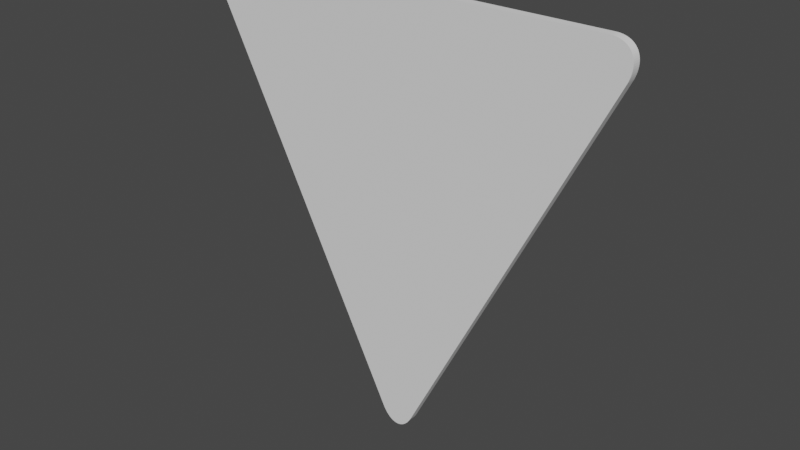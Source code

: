 # Source: triangle.blend  (saved by Blender 3.6.11; exported with 4.5.12 LTS)
import bpy
from mathutils import Matrix  # noqa: F401  (used for matrix-valued properties, if any)

bpy.ops.wm.read_factory_settings(use_empty=True)
scene = bpy.context.scene
scene.name = 'Scene'

# ---- world
world_world = bpy.data.worlds.new('World'); scene.world = world_world
world_world.use_nodes = True; world_world.node_tree.nodes.clear()
_N = world_world.node_tree.nodes; _L = world_world.node_tree.links
n0 = _N.new('ShaderNodeOutputWorld'); n0.name = 'World Output'; n0.location = (300, 300)
n1 = _N.new('ShaderNodeBackground'); n1.name = 'Background'; n1.location = (10, 300)
n1.inputs[0].default_value = (0.05088, 0.05088, 0.05088, 1.0)
_L.new(n1.outputs[0], n0.inputs[0])
n0.is_active_output = True
world_world.color = (0.05088, 0.05088, 0.05088)
world_world.use_sun_shadow = False
world_world.sun_shadow_jitter_overblur = 0.0

# ---- meshes
me_cylinder_001 = bpy.data.meshes.new('Cylinder.001')
me_cylinder_001.from_pydata([(-0.065, 0.8874, -1.0), (0.065, 0.8874, -1.0), (-0.06079, 0.8943, -1.0), (-0.05634, 0.9006, -1.0), (-0.05167, 0.9065, -1.0), (-0.04679, 0.9119, -1.0), (-0.04173, 0.9167, -1.0), (-0.03651, 0.921, -1.0), (-0.03114, 0.9246, -1.0), (-0.02565, 0.9277, -1.0), (-0.02005, 0.9302, -1.0), (-0.01438, 0.9321, -1.0), (-0.008651, 0.9333, -1.0), (-0.002887, 0.934, -1.0), (0.002887, 0.934, -1.0), (0.008651, 0.9333, -1.0), (0.01438, 0.9321, -1.0), (0.02005, 0.9302, -1.0), (0.02565, 0.9277, -1.0), (0.03114, 0.9246, -1.0), (0.03651, 0.921, -1.0), (0.04173, 0.9167, -1.0), (0.04679, 0.9119, -1.0), (0.05167, 0.9065, -1.0), (0.05634, 0.9006, -1.0), (0.06079, 0.8943, -1.0), (0.065, 0.8874, 1.0), (-0.065, 0.8874, 1.0), (0.06079, 0.8943, 1.0), (0.05634, 0.9006, 1.0), (0.05167, 0.9065, 1.0), (0.04679, 0.9119, 1.0), (0.04173, 0.9167, 1.0), (0.03651, 0.921, 1.0), (0.03114, 0.9246, 1.0), (0.02565, 0.9277, 1.0), (0.02005, 0.9302, 1.0), (0.01438, 0.9321, 1.0), (0.008651, 0.9333, 1.0), (0.002887, 0.934, 1.0), (-0.002887, 0.934, 1.0), (-0.008651, 0.9333, 1.0), (-0.01438, 0.9321, 1.0), (-0.02005, 0.9302, 1.0), (-0.02565, 0.9277, 1.0), (-0.03114, 0.9246, 1.0), (-0.03651, 0.921, 1.0), (-0.04173, 0.9167, 1.0), (-0.04679, 0.9119, 1.0), (-0.05167, 0.9065, 1.0), (-0.05634, 0.9006, 1.0), (-0.06079, 0.8943, 1.0), (0.801, -0.3874, -1.0), (0.736, -0.5, -1.0), (0.8049, -0.3945, -1.0), (0.8081, -0.4015, -1.0), (0.8109, -0.4085, -1.0), (0.8131, -0.4154, -1.0), (0.8147, -0.4222, -1.0), (0.8158, -0.4289, -1.0), (0.8163, -0.4354, -1.0), (0.8163, -0.4417, -1.0), (0.8156, -0.4477, -1.0), (0.8144, -0.4536, -1.0), (0.8126, -0.4592, -1.0), (0.8103, -0.4645, -1.0), (0.8074, -0.4695, -1.0), (0.804, -0.4742, -1.0), (0.8, -0.4785, -1.0), (0.7956, -0.4825, -1.0), (0.7906, -0.4861, -1.0), (0.7852, -0.4893, -1.0), (0.7793, -0.4921, -1.0), (0.773, -0.4945, -1.0), (0.7663, -0.4965, -1.0), (0.7592, -0.498, -1.0), (0.7518, -0.4991, -1.0), (0.7441, -0.4998, -1.0), (0.736, -0.5, 1.0), (0.801, -0.3874, 1.0), (0.7441, -0.4998, 1.0), (0.7518, -0.4991, 1.0), (0.7592, -0.498, 1.0), (0.7663, -0.4965, 1.0), (0.773, -0.4945, 1.0), (0.7793, -0.4921, 1.0), (0.7852, -0.4893, 1.0), (0.7906, -0.4861, 1.0), (0.7956, -0.4825, 1.0), (0.8, -0.4785, 1.0), (0.804, -0.4742, 1.0), (0.8074, -0.4695, 1.0), (0.8103, -0.4645, 1.0), (0.8126, -0.4592, 1.0), (0.8144, -0.4536, 1.0), (0.8156, -0.4477, 1.0), (0.8163, -0.4417, 1.0), (0.8163, -0.4354, 1.0), (0.8158, -0.4289, 1.0), (0.8147, -0.4222, 1.0), (0.8131, -0.4154, 1.0), (0.8109, -0.4085, 1.0), (0.8081, -0.4015, 1.0), (0.8049, -0.3945, 1.0), (-0.736, -0.5, -1.0), (-0.801, -0.3874, -1.0), (-0.7441, -0.4998, -1.0), (-0.7518, -0.4991, -1.0), (-0.7592, -0.498, -1.0), (-0.7663, -0.4965, -1.0), (-0.773, -0.4945, -1.0), (-0.7793, -0.4921, -1.0), (-0.7852, -0.4893, -1.0), (-0.7906, -0.4861, -1.0), (-0.7956, -0.4825, -1.0), (-0.8, -0.4785, -1.0), (-0.804, -0.4742, -1.0), (-0.8074, -0.4695, -1.0), (-0.8103, -0.4645, -1.0), (-0.8126, -0.4592, -1.0), (-0.8144, -0.4536, -1.0), (-0.8156, -0.4477, -1.0), (-0.8163, -0.4417, -1.0), (-0.8163, -0.4354, -1.0), (-0.8158, -0.4289, -1.0), (-0.8147, -0.4222, -1.0), (-0.8131, -0.4154, -1.0), (-0.8109, -0.4085, -1.0), (-0.8081, -0.4015, -1.0), (-0.8049, -0.3945, -1.0), (-0.801, -0.3874, 1.0), (-0.736, -0.5, 1.0), (-0.8049, -0.3945, 1.0), (-0.8081, -0.4015, 1.0), (-0.8109, -0.4085, 1.0), (-0.8131, -0.4154, 1.0), (-0.8147, -0.4222, 1.0), (-0.8158, -0.4289, 1.0), (-0.8163, -0.4354, 1.0), (-0.8163, -0.4417, 1.0), (-0.8156, -0.4477, 1.0), (-0.8144, -0.4536, 1.0), (-0.8126, -0.4592, 1.0), (-0.8103, -0.4645, 1.0), (-0.8074, -0.4695, 1.0), (-0.804, -0.4742, 1.0), (-0.8, -0.4785, 1.0), (-0.7956, -0.4825, 1.0), (-0.7906, -0.4861, 1.0), (-0.7852, -0.4893, 1.0), (-0.7793, -0.4921, 1.0), (-0.773, -0.4945, 1.0), (-0.7663, -0.4965, 1.0), (-0.7592, -0.498, 1.0), (-0.7518, -0.4991, 1.0), (-0.7441, -0.4998, 1.0)], [], [(0, 2, 3, 4, 5, 6, 7, 8, 9, 10, 11, 12, 13, 14, 15, 16, 17, 18, 19, 20, 21, 22, 23, 24, 25, 1, 52, 54, 55, 56, 57, 58, 59, 60, 61, 62, 63, 64, 65, 66, 67, 68, 69, 70, 71, 72, 73, 74, 75, 76, 77, 53, 104, 106, 107, 108, 109, 110, 111, 112, 113, 114, 115, 116, 117, 118, 119, 120, 121, 122, 123, 124, 125, 126, 127, 128, 129, 105), (78, 80, 81, 82, 83, 84, 85, 86, 87, 88, 89, 90, 91, 92, 93, 94, 95, 96, 97, 98, 99, 100, 101, 102, 103, 79, 26, 28, 29, 30, 31, 32, 33, 34, 35, 36, 37, 38, 39, 40, 41, 42, 43, 44, 45, 46, 47, 48, 49, 50, 51, 27, 130, 132, 133, 134, 135, 136, 137, 138, 139, 140, 141, 142, 143, 144, 145, 146, 147, 148, 149, 150, 151, 152, 153, 154, 155, 131), (105, 130, 27, 0), (0, 27, 51, 2), (2, 51, 50, 3), (3, 50, 49, 4), (4, 49, 48, 5), (5, 48, 47, 6), (6, 47, 46, 7), (7, 46, 45, 8), (8, 45, 44, 9), (9, 44, 43, 10), (10, 43, 42, 11), (11, 42, 41, 12), (12, 41, 40, 13), (13, 40, 39, 14), (14, 39, 38, 15), (15, 38, 37, 16), (16, 37, 36, 17), (17, 36, 35, 18), (18, 35, 34, 19), (19, 34, 33, 20), (20, 33, 32, 21), (21, 32, 31, 22), (22, 31, 30, 23), (23, 30, 29, 24), (24, 29, 28, 25), (25, 28, 26, 1), (78, 53, 77, 80), (80, 77, 76, 81), (81, 76, 75, 82), (82, 75, 74, 83), (83, 74, 73, 84), (84, 73, 72, 85), (85, 72, 71, 86), (86, 71, 70, 87), (87, 70, 69, 88), (88, 69, 68, 89), (89, 68, 67, 90), (90, 67, 66, 91), (91, 66, 65, 92), (92, 65, 64, 93), (93, 64, 63, 94), (94, 63, 62, 95), (95, 62, 61, 96), (96, 61, 60, 97), (97, 60, 59, 98), (98, 59, 58, 99), (99, 58, 57, 100), (100, 57, 56, 101), (101, 56, 55, 102), (102, 55, 54, 103), (103, 54, 52, 79), (1, 26, 79, 52), (130, 105, 129, 132), (132, 129, 128, 133), (133, 128, 127, 134), (134, 127, 126, 135), (135, 126, 125, 136), (136, 125, 124, 137), (137, 124, 123, 138), (138, 123, 122, 139), (139, 122, 121, 140), (140, 121, 120, 141), (141, 120, 119, 142), (142, 119, 118, 143), (143, 118, 117, 144), (144, 117, 116, 145), (145, 116, 115, 146), (146, 115, 114, 147), (147, 114, 113, 148), (148, 113, 112, 149), (149, 112, 111, 150), (150, 111, 110, 151), (151, 110, 109, 152), (152, 109, 108, 153), (153, 108, 107, 154), (154, 107, 106, 155), (155, 106, 104, 131), (53, 78, 131, 104)])
_uv = me_cylinder_001.uv_layers.new(name='UVMap')
_uv.uv.foreach_set('vector', [0.5395, 0.04901, 0.5371, 0.04441, 0.5345, 0.04013, 0.5318, 0.03618, 0.5289, 0.03259, 0.526, 0.02935, 0.5229, 0.02649, 0.5198, 0.02402, 0.5166, 0.02194, 0.5133, 0.02027, 0.51, 0.01901, 0.5066, 0.01817, 0.5033, 0.01775, 0.4999, 0.01775, 0.4965, 0.01817, 0.4932, 0.01901, 0.4898, 0.02026, 0.4866, 0.02193, 0.4833, 0.02401, 0.4802, 0.02648, 0.4771, 0.02934, 0.4742, 0.03257, 0.4713, 0.03617, 0.4685, 0.04011, 0.4659, 0.04439, 0.4635, 0.04899, 0.03019, 0.9047, 0.02794, 0.9095, 0.02599, 0.9142, 0.02437, 0.9189, 0.02306, 0.9235, 0.02209, 0.9281, 0.02144, 0.9326, 0.02114, 0.9369, 0.02117, 0.9412, 0.02153, 0.9452, 0.02223, 0.9492, 0.02326, 0.9529, 0.02462, 0.9565, 0.02629, 0.9598, 0.02829, 0.963, 0.03059, 0.9659, 0.0332, 0.9686, 0.03609, 0.971, 0.03925, 0.9731, 0.04268, 0.975, 0.04637, 0.9766, 0.05029, 0.978, 0.05443, 0.979, 0.05877, 0.9797, 0.0633, 0.9802, 0.068, 0.9803, 0.9295, 0.9806, 0.9342, 0.9804, 0.9387, 0.98, 0.9431, 0.9792, 0.9472, 0.9782, 0.9511, 0.9769, 0.9548, 0.9753, 0.9583, 0.9734, 0.9615, 0.9712, 0.9644, 0.9688, 0.967, 0.9662, 0.9693, 0.9632, 0.9713, 0.9601, 0.973, 0.9567, 0.9744, 0.9532, 0.9754, 0.9494, 0.9762, 0.9455, 0.9766, 0.9414, 0.9766, 0.9372, 0.9763, 0.9328, 0.9757, 0.9284, 0.9748, 0.9238, 0.9735, 0.9192, 0.9719, 0.9145, 0.97, 0.9097, 0.9677, 0.905, 0.07219, 0.9792, 0.06751, 0.9791, 0.06299, 0.9786, 0.05867, 0.9779, 0.05454, 0.9768, 0.05063, 0.9755, 0.04696, 0.9739, 0.04354, 0.972, 0.04037, 0.9699, 0.03749, 0.9675, 0.03489, 0.9648, 0.03258, 0.9619, 0.03058, 0.9588, 0.0289, 0.9554, 0.02753, 0.9519, 0.02649, 0.9481, 0.02578, 0.9442, 0.02541, 0.9401, 0.02536, 0.9359, 0.02565, 0.9316, 0.02628, 0.9271, 0.02723, 0.9226, 0.02851, 0.918, 0.03012, 0.9133, 0.03203, 0.9086, 0.03426, 0.9039, 0.4626, 0.05192, 0.465, 0.04734, 0.4676, 0.04308, 0.4704, 0.03916, 0.4732, 0.03558, 0.4761, 0.03236, 0.4792, 0.02952, 0.4823, 0.02706, 0.4855, 0.025, 0.4888, 0.02334, 0.4921, 0.02209, 0.4954, 0.02126, 0.4988, 0.02084, 0.5021, 0.02085, 0.5055, 0.02127, 0.5088, 0.02212, 0.5121, 0.02337, 0.5154, 0.02504, 0.5186, 0.02712, 0.5217, 0.02958, 0.5248, 0.03244, 0.5277, 0.03566, 0.5306, 0.03925, 0.5333, 0.04319, 0.5359, 0.04746, 0.5384, 0.05204, 0.9679, 0.9054, 0.9701, 0.9101, 0.972, 0.9148, 0.9736, 0.9195, 0.9749, 0.9241, 0.9759, 0.9286, 0.9765, 0.9331, 0.9768, 0.9374, 0.9768, 0.9417, 0.9764, 0.9457, 0.9757, 0.9496, 0.9747, 0.9534, 0.9733, 0.9569, 0.9716, 0.9603, 0.9696, 0.9634, 0.9673, 0.9663, 0.9647, 0.9689, 0.9619, 0.9713, 0.9587, 0.9735, 0.9553, 0.9754, 0.9516, 0.9769, 0.9477, 0.9783, 0.9436, 0.9793, 0.9392, 0.98, 0.9347, 0.9805, 0.9301, 0.9806, 0.002339, 0.9954, 0.002339, 0.9968, 0.002909, 0.9968, 0.002909, 0.9954, 0.002909, 0.9954, 0.002909, 0.9968, 0.002912, 0.9968, 0.002912, 0.9954, 0.002912, 0.9954, 0.002912, 0.9968, 0.002915, 0.9968, 0.002915, 0.9954, 0.002915, 0.9954, 0.002915, 0.9968, 0.002918, 0.9968, 0.002918, 0.9954, 0.002918, 0.9954, 0.002918, 0.9968, 0.002921, 0.9968, 0.002921, 0.9954, 0.002921, 0.9954, 0.002921, 0.9968, 0.002923, 0.9968, 0.002923, 0.9954, 0.002923, 0.9954, 0.002923, 0.9968, 0.002926, 0.9968, 0.002926, 0.9954, 0.002926, 0.9954, 0.002926, 0.9968, 0.002928, 0.9968, 0.002928, 0.9954, 0.002928, 0.9954, 0.002928, 0.9968, 0.00293, 0.9968, 0.00293, 0.9954, 0.00293, 0.9954, 0.00293, 0.9968, 0.002932, 0.9968, 0.002932, 0.9954, 0.002932, 0.9954, 0.002932, 0.9968, 0.002934, 0.9968, 0.002934, 0.9954, 0.002934, 0.9954, 0.002934, 0.9968, 0.002935, 0.9968, 0.002935, 0.9954, 0.002935, 0.9954, 0.002935, 0.9968, 0.002937, 0.9968, 0.002937, 0.9954, 0.002937, 0.9954, 0.002937, 0.9968, 0.0009695, 0.9968, 0.0009695, 0.9954, 0.0009695, 0.9954, 0.0009695, 0.9968, 0.0009708, 0.9968, 0.0009708, 0.9954, 0.0009708, 0.9954, 0.0009708, 0.9968, 0.0009724, 0.9968, 0.0009724, 0.9954, 0.0009724, 0.9954, 0.0009724, 0.9968, 0.0009741, 0.9968, 0.0009741, 0.9954, 0.0009741, 0.9954, 0.0009741, 0.9968, 0.000976, 0.9968, 0.000976, 0.9954, 0.000976, 0.9954, 0.000976, 0.9968, 0.0009781, 0.9968, 0.0009781, 0.9954, 0.0009781, 0.9954, 0.0009781, 0.9968, 0.0009804, 0.9968, 0.0009804, 0.9954, 0.0009804, 0.9954, 0.0009804, 0.9968, 0.0009828, 0.9968, 0.0009828, 0.9954, 0.0009828, 0.9954, 0.0009828, 0.9968, 0.0009854, 0.9968, 0.0009854, 0.9954, 0.0009854, 0.9954, 0.0009854, 0.9968, 0.0009882, 0.9968, 0.0009882, 0.9954, 0.0009882, 0.9954, 0.0009882, 0.9968, 0.000991, 0.9968, 0.000991, 0.9954, 0.000991, 0.9954, 0.000991, 0.9968, 0.000994, 0.9968, 0.000994, 0.9954, 0.000994, 0.9954, 0.000994, 0.9968, 0.0009971, 0.9968, 0.0009971, 0.9954, 0.001668, 0.9968, 0.001668, 0.9954, 0.001665, 0.9954, 0.001665, 0.9968, 0.001665, 0.9968, 0.001665, 0.9954, 0.001662, 0.9954, 0.001662, 0.9968, 0.001662, 0.9968, 0.001662, 0.9954, 0.001659, 0.9954, 0.001659, 0.9968, 0.001659, 0.9968, 0.001659, 0.9954, 0.001656, 0.9954, 0.001656, 0.9968, 0.001656, 0.9968, 0.001656, 0.9954, 0.001654, 0.9954, 0.001654, 0.9968, 0.001654, 0.9968, 0.001654, 0.9954, 0.001651, 0.9954, 0.001651, 0.9968, 0.001651, 0.9968, 0.001651, 0.9954, 0.001649, 0.9954, 0.001649, 0.9968, 0.001649, 0.9968, 0.001649, 0.9954, 0.001647, 0.9954, 0.001647, 0.9968, 0.001647, 0.9968, 0.001647, 0.9954, 0.001645, 0.9954, 0.001645, 0.9968, 0.001645, 0.9968, 0.001645, 0.9954, 0.001643, 0.9954, 0.001643, 0.9968, 0.001643, 0.9968, 0.001643, 0.9954, 0.001642, 0.9954, 0.001642, 0.9968, 0.001642, 0.9968, 0.001642, 0.9954, 0.00164, 0.9954, 0.00164, 0.9968, 0.00164, 0.9968, 0.00164, 0.9954, 0.001595, 0.9954, 0.001595, 0.9968, 0.001595, 0.9968, 0.001595, 0.9954, 0.001594, 0.9954, 0.001594, 0.9968, 0.001594, 0.9968, 0.001594, 0.9954, 0.001592, 0.9954, 0.001592, 0.9968, 0.001592, 0.9968, 0.001592, 0.9954, 0.00159, 0.9954, 0.00159, 0.9968, 0.00159, 0.9968, 0.00159, 0.9954, 0.001588, 0.9954, 0.001588, 0.9968, 0.001588, 0.9968, 0.001588, 0.9954, 0.001586, 0.9954, 0.001586, 0.9968, 0.001586, 0.9968, 0.001586, 0.9954, 0.001584, 0.9954, 0.001584, 0.9968, 0.001584, 0.9968, 0.001584, 0.9954, 0.001582, 0.9954, 0.001582, 0.9968, 0.001582, 0.9968, 0.001582, 0.9954, 0.001579, 0.9954, 0.001579, 0.9968, 0.001579, 0.9968, 0.001579, 0.9954, 0.001576, 0.9954, 0.001576, 0.9968, 0.001576, 0.9968, 0.001576, 0.9954, 0.001573, 0.9954, 0.001573, 0.9968, 0.001573, 0.9968, 0.001573, 0.9954, 0.00157, 0.9954, 0.00157, 0.9968, 0.00157, 0.9968, 0.00157, 0.9954, 0.001567, 0.9954, 0.001567, 0.9968, 0.0009971, 0.9954, 0.0009971, 0.9968, 0.001567, 0.9968, 0.001567, 0.9954, 0.002339, 0.9968, 0.002339, 0.9954, 0.002336, 0.9954, 0.002336, 0.9968, 0.002336, 0.9968, 0.002336, 0.9954, 0.002333, 0.9954, 0.002333, 0.9968, 0.002333, 0.9968, 0.002333, 0.9954, 0.00233, 0.9954, 0.00233, 0.9968, 0.00233, 0.9968, 0.00233, 0.9954, 0.002327, 0.9954, 0.002327, 0.9968, 0.002327, 0.9968, 0.002327, 0.9954, 0.002325, 0.9954, 0.002325, 0.9968, 0.002325, 0.9968, 0.002325, 0.9954, 0.002322, 0.9954, 0.002322, 0.9968, 0.002322, 0.9968, 0.002322, 0.9954, 0.00232, 0.9954, 0.00232, 0.9968, 0.00232, 0.9968, 0.00232, 0.9954, 0.002318, 0.9954, 0.002318, 0.9968, 0.002318, 0.9968, 0.002318, 0.9954, 0.002316, 0.9954, 0.002316, 0.9968, 0.002316, 0.9968, 0.002316, 0.9954, 0.002314, 0.9954, 0.002314, 0.9968, 0.002314, 0.9968, 0.002314, 0.9954, 0.002313, 0.9954, 0.002313, 0.9968, 0.002313, 0.9968, 0.002313, 0.9954, 0.002311, 0.9954, 0.002311, 0.9968, 0.002311, 0.9968, 0.002311, 0.9954, 0.002266, 0.9954, 0.002266, 0.9968, 0.002266, 0.9968, 0.002266, 0.9954, 0.002265, 0.9954, 0.002265, 0.9968, 0.002265, 0.9968, 0.002265, 0.9954, 0.002263, 0.9954, 0.002263, 0.9968, 0.002263, 0.9968, 0.002263, 0.9954, 0.002261, 0.9954, 0.002261, 0.9968, 0.002261, 0.9968, 0.002261, 0.9954, 0.002259, 0.9954, 0.002259, 0.9968, 0.002259, 0.9968, 0.002259, 0.9954, 0.002257, 0.9954, 0.002257, 0.9968, 0.002257, 0.9968, 0.002257, 0.9954, 0.002255, 0.9954, 0.002255, 0.9968, 0.002255, 0.9968, 0.002255, 0.9954, 0.002253, 0.9954, 0.002253, 0.9968, 0.002253, 0.9968, 0.002253, 0.9954, 0.00225, 0.9954, 0.00225, 0.9968, 0.00225, 0.9968, 0.00225, 0.9954, 0.002247, 0.9954, 0.002247, 0.9968, 0.002247, 0.9968, 0.002247, 0.9954, 0.002244, 0.9954, 0.002244, 0.9968, 0.002244, 0.9968, 0.002244, 0.9954, 0.002241, 0.9954, 0.002241, 0.9968, 0.002241, 0.9968, 0.002241, 0.9954, 0.002238, 0.9954, 0.002238, 0.9968, 0.001668, 0.9954, 0.001668, 0.9968, 0.002238, 0.9968, 0.002238, 0.9954])
me_cylinder_001.update()

# ---- objects
ob_cylinder = bpy.data.objects.new('Cylinder', me_cylinder_001)

# ---- transforms, parenting, visibility, modifiers, constraints
ob_cylinder.location = (0.0, 0.0, 0.0)
ob_cylinder.rotation_euler = (-1.571, 0.0, 0.0)
ob_cylinder.scale = (0.6125, 0.6974, 0.01)

# ---- collection membership
scene.collection.objects.link(ob_cylinder)

# ---- scene / render settings (as saved in the file)
scene.frame_start = 1; scene.frame_end = 250; scene.frame_set(1)
scene.render.engine = 'BLENDER_EEVEE_NEXT'
scene.cycles.sampling_pattern = 'TABULATED_SOBOL'
scene.view_settings.view_transform = 'Filmic'
bpy.context.view_layer.update()

# ---- added for rendering (the .blend has no active camera and no usable light): camera, sun
cam_auto = bpy.data.cameras.new('AutoCamera')
cam_auto.lens = 50.0
cam_auto.sensor_width = 36.0
cam_auto.clip_end = 1000.0
ob_auto_camera = bpy.data.objects.new('AutoCamera', cam_auto)
scene.collection.objects.link(ob_auto_camera)
ob_auto_camera.location = (1.3086, -1.57032, 0.895559)
ob_auto_camera.rotation_euler = (1.09748, -7.21219e-08, 0.694738)
scene.camera = ob_auto_camera
light_auto_sun = bpy.data.lights.new('AutoSun', 'SUN')
light_auto_sun.energy = 3.0
light_auto_sun.angle = 0.0523599
ob_auto_sun = bpy.data.objects.new('AutoSun', light_auto_sun)
scene.collection.objects.link(ob_auto_sun)
ob_auto_sun.rotation_euler = (0.872665, 0.174533, 0.523599)
bpy.context.view_layer.update()
